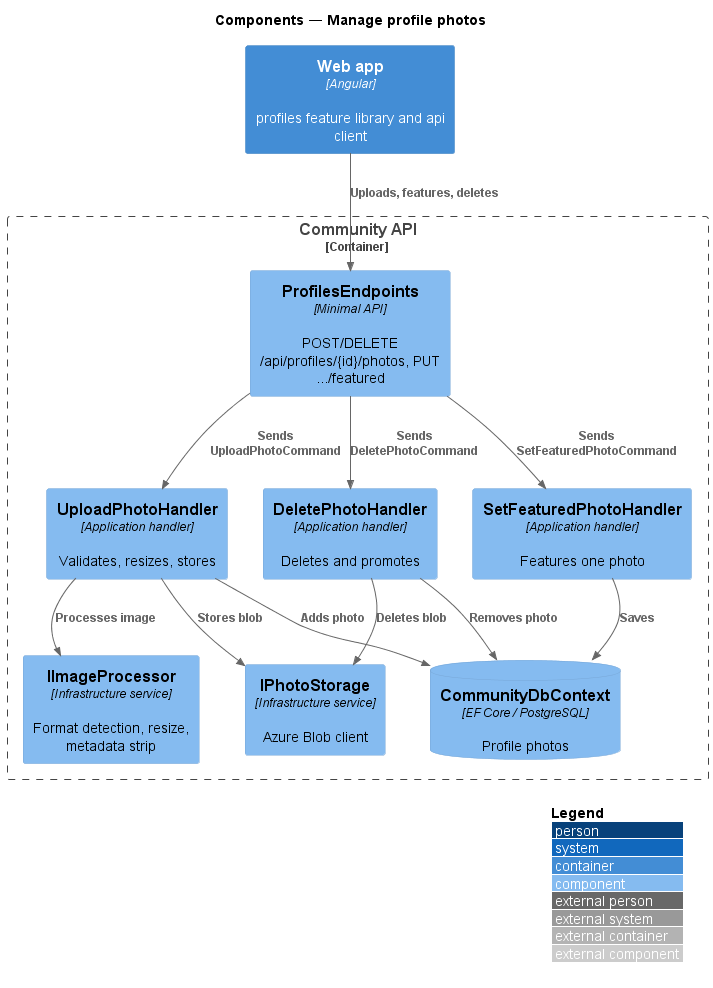

The diagram above was rendered by PlantUML. Its source (embedded in the PNG):
@startuml
!include <C4/C4_Component>
LAYOUT_WITH_LEGEND()
title Components — Manage profile photos

Container(spa, "Web app", "Angular", "profiles feature library and api client")
Container_Boundary(api, "Community API") {
  Component(ep, "ProfilesEndpoints", "Minimal API", "POST/DELETE /api/profiles/{id}/photos, PUT .../featured")
  Component(uh, "UploadPhotoHandler", "Application handler", "Validates, resizes, stores")
  Component(fh, "SetFeaturedPhotoHandler", "Application handler", "Features one photo")
  Component(dh, "DeletePhotoHandler", "Application handler", "Deletes and promotes")
  Component(ip, "IImageProcessor", "Infrastructure service", "Format detection, resize, metadata strip")
  Component(ps, "IPhotoStorage", "Infrastructure service", "Azure Blob client")
  ComponentDb(db, "CommunityDbContext", "EF Core / PostgreSQL", "Profile photos")
}
Rel(spa, ep, "Uploads, features, deletes")
Rel(ep, uh, "Sends UploadPhotoCommand")
Rel(ep, fh, "Sends SetFeaturedPhotoCommand")
Rel(ep, dh, "Sends DeletePhotoCommand")
Rel(uh, ip, "Processes image")
Rel(uh, ps, "Stores blob")
Rel(dh, ps, "Deletes blob")
Rel(uh, db, "Adds photo")
Rel(fh, db, "Saves")
Rel(dh, db, "Removes photo")
@enduml